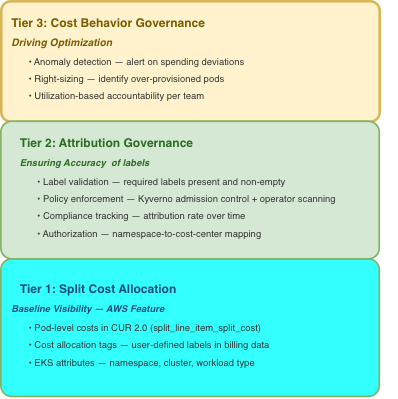

The diagram above was exported from draw.io. Its source (the exported page's mxGraphModel, read from the mxfile embedded in the PNG):
<mxGraphModel dx="1006" dy="748" grid="1" gridSize="10" guides="1" tooltips="1" connect="1" arrows="1" fold="1" page="1" pageScale="1" pageWidth="1100" pageHeight="800" math="0" shadow="0">
  <root>
    <mxCell id="0" />
    <mxCell id="1" parent="0" />
    <mxCell id="UvG1E8BHOSyEnOqUprn--1" parent="1" style="rounded=1;whiteSpace=wrap;html=1;fillColor=#33FFFF;strokeColor=#82b366;strokeWidth=2;arcSize=8;" value="" vertex="1">
      <mxGeometry height="160" width="440" x="200" y="410" as="geometry" />
    </mxCell>
    <mxCell id="tier3-box" parent="1" style="rounded=1;whiteSpace=wrap;html=1;fillColor=#fff2cc;strokeColor=#d6b656;arcSize=8;strokeWidth=3;" value="" vertex="1">
      <mxGeometry height="140" width="440" x="200" y="110" as="geometry" />
    </mxCell>
    <mxCell id="tier2-box" parent="1" style="rounded=1;whiteSpace=wrap;html=1;fillColor=#d5e8d4;strokeColor=#82b366;strokeWidth=2;arcSize=8;" value="" vertex="1">
      <mxGeometry height="160" width="440" x="200" y="250" as="geometry" />
    </mxCell>
    <mxCell id="tier2-item1" parent="1" style="text;html=1;align=left;verticalAlign=middle;whiteSpace=wrap;rounded=0;fontSize=11;fontColor=#333333;" value="• Label validation — required labels present and non-empty" vertex="1">
      <mxGeometry height="20" width="380" x="240" y="310" as="geometry" />
    </mxCell>
    <mxCell id="tier2-item2" parent="1" style="text;html=1;align=left;verticalAlign=middle;whiteSpace=wrap;rounded=0;fontSize=11;fontColor=#333333;" value="• Policy enforcement — Kyverno admission control + operator scanning" vertex="1">
      <mxGeometry height="20" width="420" x="240" y="330" as="geometry" />
    </mxCell>
    <mxCell id="UvG1E8BHOSyEnOqUprn--2" connectable="0" parent="1" style="group" value="" vertex="1">
      <mxGeometry height="110" width="400" x="210" y="430" as="geometry" />
    </mxCell>
    <mxCell id="tier1-title" parent="UvG1E8BHOSyEnOqUprn--2" style="text;html=1;align=left;verticalAlign=top;whiteSpace=wrap;rounded=0;fontSize=14;fontStyle=1;fontColor=#1a4d7c;" value="Tier 1: Split Cost Allocation" vertex="1">
      <mxGeometry height="25" width="350" x="10" as="geometry" />
    </mxCell>
    <mxCell id="tier1-subtitle" parent="UvG1E8BHOSyEnOqUprn--2" style="text;html=1;align=left;verticalAlign=top;whiteSpace=wrap;rounded=0;fontSize=11;fontStyle=2;fontColor=#1a4d7c;" value="&lt;b&gt;Baseline Visibility — AWS Feature&lt;/b&gt;" vertex="1">
      <mxGeometry height="20" width="250" y="25" as="geometry" />
    </mxCell>
    <mxCell id="tier1-item1" parent="UvG1E8BHOSyEnOqUprn--2" style="text;html=1;align=left;verticalAlign=middle;whiteSpace=wrap;rounded=0;fontSize=11;fontColor=#333333;" value="• Pod-level costs in CUR 2.0 (split_line_item_split_cost)" vertex="1">
      <mxGeometry height="20" width="380" x="20" y="50" as="geometry" />
    </mxCell>
    <mxCell id="tier1-item2" parent="UvG1E8BHOSyEnOqUprn--2" style="text;html=1;align=left;verticalAlign=middle;whiteSpace=wrap;rounded=0;fontSize=11;fontColor=#333333;" value="• Cost allocation tags — user-defined labels in billing data" vertex="1">
      <mxGeometry height="20" width="380" x="20" y="70" as="geometry" />
    </mxCell>
    <mxCell id="tier1-item3" parent="UvG1E8BHOSyEnOqUprn--2" style="text;html=1;align=left;verticalAlign=middle;whiteSpace=wrap;rounded=0;fontSize=11;fontColor=#333333;" value="• EKS attributes — namespace, cluster, workload type" vertex="1">
      <mxGeometry height="20" width="380" x="20" y="90" as="geometry" />
    </mxCell>
    <mxCell id="UvG1E8BHOSyEnOqUprn--3" connectable="0" parent="1" style="group" value="" vertex="1">
      <mxGeometry height="130" width="370" x="220" y="260" as="geometry" />
    </mxCell>
    <mxCell id="tier2-title" parent="UvG1E8BHOSyEnOqUprn--3" style="text;html=1;align=left;verticalAlign=top;whiteSpace=wrap;rounded=0;fontSize=14;fontStyle=1;fontColor=#2d6b22;" value="Tier 2: Attribution Governance" vertex="1">
      <mxGeometry height="25" width="350" as="geometry" />
    </mxCell>
    <mxCell id="tier2-subtitle" parent="UvG1E8BHOSyEnOqUprn--3" style="text;html=1;align=left;verticalAlign=top;whiteSpace=wrap;rounded=0;fontSize=11;fontStyle=3;fontColor=#2d6b22;" value="Ensuring Accuracy&amp;nbsp; of labels" vertex="1">
      <mxGeometry height="20" width="250" y="25" as="geometry" />
    </mxCell>
    <mxCell id="tier2-item3" parent="UvG1E8BHOSyEnOqUprn--3" style="text;html=1;align=left;verticalAlign=middle;whiteSpace=wrap;rounded=0;fontSize=11;fontColor=#333333;" value="• Compliance tracking — attribution rate over time" vertex="1">
      <mxGeometry height="20" width="350" x="20" y="90" as="geometry" />
    </mxCell>
    <mxCell id="tier2-item4" parent="UvG1E8BHOSyEnOqUprn--3" style="text;html=1;align=left;verticalAlign=middle;whiteSpace=wrap;rounded=0;fontSize=11;fontColor=#333333;" value="• Authorization — namespace-to-cost-center mapping" vertex="1">
      <mxGeometry height="20" width="350" x="20" y="110" as="geometry" />
    </mxCell>
    <mxCell id="dep-arrow-1" edge="1" parent="UvG1E8BHOSyEnOqUprn--3" source="tier3-box" style="edgeStyle=orthogonalEdgeStyle;rounded=0;orthogonalLoop=1;jettySize=auto;exitX=0.5;exitY=1;exitDx=0;exitDy=0;entryX=0.5;entryY=0;entryDx=0;entryDy=0;strokeColor=#999999;strokeWidth=2;dashed=1;" target="tier2-box">
      <mxGeometry relative="1" as="geometry" />
    </mxCell>
    <mxCell id="UvG1E8BHOSyEnOqUprn--4" connectable="0" parent="1" style="group;fontSize=13;" value="" vertex="1">
      <mxGeometry height="110" width="370" x="210" y="120" as="geometry" />
    </mxCell>
    <mxCell id="tier3-title" parent="UvG1E8BHOSyEnOqUprn--4" style="text;html=1;align=left;verticalAlign=top;whiteSpace=wrap;rounded=0;fontSize=14;fontStyle=1;fontColor=#7c5c00;" value="Tier 3: Cost Behavior Governance" vertex="1">
      <mxGeometry height="25" width="350" as="geometry" />
    </mxCell>
    <mxCell id="tier3-subtitle" parent="UvG1E8BHOSyEnOqUprn--4" style="text;html=1;align=left;verticalAlign=top;whiteSpace=wrap;rounded=0;fontSize=11;fontStyle=2;fontColor=#7c5c00;" value="&lt;font style=&quot;font-size: 12px;&quot;&gt;&lt;b&gt;Driving Optimization&lt;/b&gt;&lt;/font&gt;" vertex="1">
      <mxGeometry height="20" width="200" y="25" as="geometry" />
    </mxCell>
    <mxCell id="tier3-item1" parent="UvG1E8BHOSyEnOqUprn--4" style="text;html=1;align=left;verticalAlign=middle;whiteSpace=wrap;rounded=0;fontSize=11;fontColor=#333333;" value="• Anomaly detection — alert on spending deviations" vertex="1">
      <mxGeometry height="20" width="350" x="20" y="50" as="geometry" />
    </mxCell>
    <mxCell id="tier3-item2" parent="UvG1E8BHOSyEnOqUprn--4" style="text;html=1;align=left;verticalAlign=middle;whiteSpace=wrap;rounded=0;fontSize=11;fontColor=#333333;" value="• Right-sizing — identify over-provisioned pods" vertex="1">
      <mxGeometry height="20" width="350" x="20" y="70" as="geometry" />
    </mxCell>
    <mxCell id="tier3-item3" parent="UvG1E8BHOSyEnOqUprn--4" style="text;html=1;align=left;verticalAlign=middle;whiteSpace=wrap;rounded=0;fontSize=11;fontColor=#333333;" value="• Utilization-based accountability per team" vertex="1">
      <mxGeometry height="20" width="350" x="20" y="90" as="geometry" />
    </mxCell>
  </root>
</mxGraphModel>